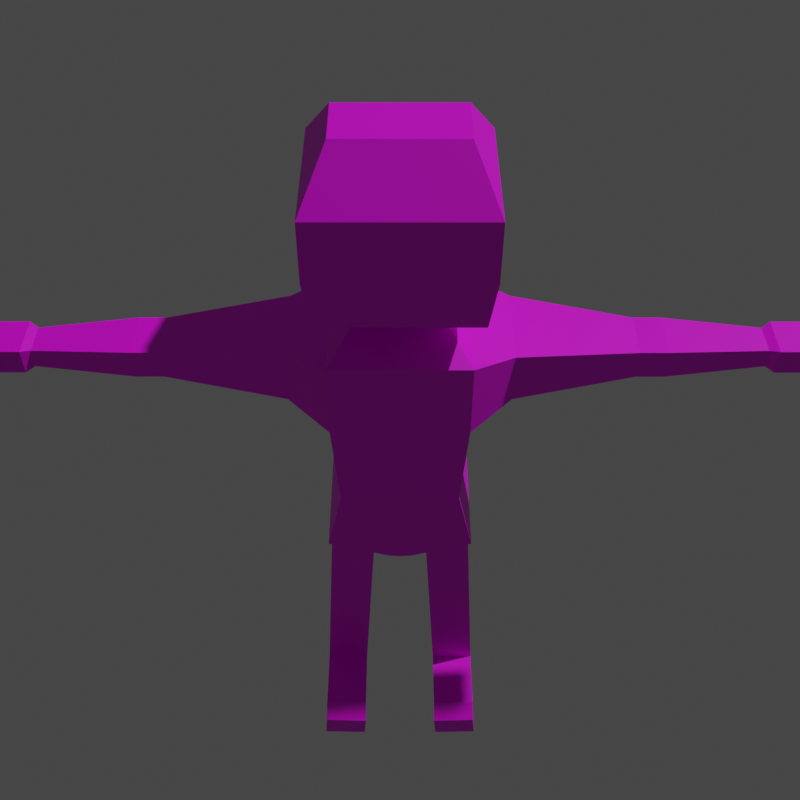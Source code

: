 # Source: Character-Animated-2.blend  (saved by Blender 2.93.21; exported with 4.5.12 LTS)
import bpy
from mathutils import Matrix  # noqa: F401  (used for matrix-valued properties, if any)

bpy.ops.wm.read_factory_settings(use_empty=True)
scene = bpy.context.scene
scene.name = 'Scene'

# ---- collections
col_collection = bpy.data.collections.new('Collection'); scene.collection.children.link(col_collection)

# ---- images (referenced by path relative to the original .blend; pixels are not part of the script)
import os
ASSET_DIR = os.environ.get("B2B_ASSET_DIR", "")  # directory of the original .blend (textures are referenced by path, not embedded)
HERE = os.path.dirname(os.path.abspath(__file__))  # packed textures are extracted next to this script under _unpacked/

def load_image(name, relpath, width, height, colorspace="sRGB"):
    """Load a texture the original file referenced (path relative to the .blend, or extracted next to this script)."""
    p = next((c for c in (os.path.join(HERE, relpath), os.path.join(ASSET_DIR, relpath)) if relpath and os.path.exists(c)), "")
    if p:
        img = bpy.data.images.load(p, check_existing=True)
        img.name = name
    else:  # same state as the original file: an image datablock whose file is absent (Cycles renders it pink)
        img = bpy.data.images.new(name, width, height)
        img.source = "FILE"
        img.filepath = "//" + (relpath or name)
    img.colorspace_settings.name = colorspace
    return img
img_imphenziapalette01_png = load_image('ImphenziaPalette01.png', 'ImphenziaPalette01.png', 1024, 1024, 'sRGB')

# ---- materials (node trees are filled in below, after node groups)
mat_material_001 = bpy.data.materials.new('Material.001')
mat_material_001.use_transparent_shadow = False

# ---- material node trees
mat_material_001.use_nodes = True; mat_material_001.node_tree.nodes.clear()
_N = mat_material_001.node_tree.nodes; _L = mat_material_001.node_tree.links
n0 = _N.new('ShaderNodeBsdfPrincipled'); n0.name = 'Principled BSDF'; n0.location = (10, 300)
n0.distribution = 'GGX'
n0.subsurface_method = 'BURLEY'
n0.inputs[3].default_value = 1.45
n0.inputs[27].default_value = (0.0, 0.0, 0.0, 1.0)
n0.inputs[28].default_value = 1.0
n1 = _N.new('ShaderNodeOutputMaterial'); n1.name = 'Material Output'; n1.location = (300, 300)
n2 = _N.new('ShaderNodeTexImage'); n2.name = 'Image Texture'; n2.location = (-317, 189)
n2.image = img_imphenziapalette01_png
n2.interpolation = 'Closest'
_L.new(n0.outputs[0], n1.inputs[0])
_L.new(n2.outputs[0], n0.inputs[0])
n1.is_active_output = True

# ---- world
world_world = bpy.data.worlds.new('World'); scene.world = world_world
world_world.use_nodes = True; world_world.node_tree.nodes.clear()
_N = world_world.node_tree.nodes; _L = world_world.node_tree.links
n0 = _N.new('ShaderNodeOutputWorld'); n0.name = 'World Output'; n0.location = (300, 300)
n1 = _N.new('ShaderNodeBackground'); n1.name = 'Background'; n1.location = (10, 300)
n1.inputs[0].default_value = (0.05088, 0.05088, 0.05088, 1.0)
_L.new(n1.outputs[0], n0.inputs[0])
n0.is_active_output = True
world_world.color = (0.05088, 0.05088, 0.05088)
world_world.use_sun_shadow = False
world_world.sun_shadow_jitter_overblur = 0.0

# ---- cameras
cam_camera = bpy.data.cameras.new('Camera')
cam_camera.clip_end = 100.0
cam_camera.ortho_scale = 7.314

# ---- lights
light_light = bpy.data.lights.new('Light', 'POINT')
light_light.transmission_factor = 0.0
light_light.energy = 1000.0
light_light.shadow_soft_size = 0.1
light_light.shadow_maximum_resolution = 0.006
light_light.use_absolute_resolution = True

# ---- meshes
me_cube_001 = bpy.data.meshes.new('Cube.001')
me_cube_001.from_pydata([(1.0, -1.0, 3.242), (1.0, -1.0, 4.462), (1.0, 1.0, 3.242), (1.0, 1.0, 4.462), (0.0, 1.0, 3.242), (0.0, 1.0, 4.462), (0.0, -1.0, 3.242), (0.0, -1.0, 4.462), (0.8928, -1.0, 1.803), (0.8928, 1.0, 1.803), (0.0, -1.0, 1.803), (0.0, 1.0, 1.803), (1.129, -1.0, 0.679), (1.129, 1.0, 0.679), (0.0, -1.0, 0.6833), (0.0, 1.0, 0.6833), (0.1697, -1.0, 0.3696), (0.1697, 1.0, 0.3696), (0.0, -1.0, 0.3546), (0.0, 1.0, 0.3546), (1.112, -0.6326, 0.2312), (1.112, 0.6326, 0.2312), (0.4194, -0.6326, 0.2003), (0.4194, 0.6326, 0.2003), (1.202, -0.6326, -1.374), (1.202, 0.6326, -1.374), (0.509, -0.6326, -1.405), (0.509, 0.6326, -1.405), (1.215, -0.6326, -1.607), (1.215, 0.6326, -1.607), (0.522, -0.6326, -1.638), (0.522, 0.6326, -1.638), (1.226, -0.6326, -1.8), (1.226, 0.6326, -1.8), (0.5327, -0.6326, -1.831), (0.5327, 0.6326, -1.831), (1.302, -0.6326, -3.173), (1.302, 0.6326, -3.173), (0.6094, -0.6326, -3.204), (0.6094, 0.6326, -3.204), (1.336, -0.6326, -3.78), (1.336, 0.6326, -3.78), (0.6433, -0.6326, -3.811), (0.6433, 0.6326, -3.811), (1.302, 1.583, -3.173), (0.6094, 1.583, -3.204), (1.336, 1.583, -3.78), (0.6433, 1.583, -3.811), (1.302, 1.821, -3.374), (0.6094, 1.821, -3.405), (1.336, 1.821, -3.78), (0.6433, 1.821, -3.811), (1.59, 0.6606, 4.38), (1.59, 0.6606, 3.575), (1.59, -0.6606, 3.575), (1.59, -0.6606, 4.38), (3.363, 0.3774, 4.208), (3.363, 0.3774, 3.747), (3.363, -0.3774, 3.747), (3.363, -0.3774, 4.208), (3.769, 0.3774, 4.208), (3.769, 0.3774, 3.747), (3.769, -0.3774, 3.747), (3.769, -0.3774, 4.208), (5.216, 0.2456, 4.127), (5.216, 0.2456, 3.828), (5.216, -0.2456, 3.828), (5.216, -0.2456, 4.127), (5.347, 0.3252, 4.176), (5.347, 0.3252, 3.779), (5.347, -0.3252, 3.779), (5.347, -0.3252, 4.176), (5.973, 0.3252, 4.176), (5.973, 0.3252, 3.779), (5.973, -0.3252, 3.779), (5.973, -0.3252, 4.176), (0.0, 0.2919, 4.788), (0.5997, 0.2919, 4.788), (0.5997, -0.2919, 4.788), (0.0, -0.2919, 4.788), (0.0, 0.8997, 5.133), (1.153, 0.8997, 5.133), (1.153, -0.8997, 5.133), (0.0, -0.8997, 5.133), (0.0, 1.045, 5.972), (1.246, 1.045, 5.972), (1.246, -1.045, 5.972), (0.0, -1.045, 5.972), (0.0, 1.045, 6.916), (1.246, 1.045, 6.916), (1.246, -1.045, 6.916), (0.0, -1.045, 6.916), (0.0, 0.4156, 7.657), (0.8707, 0.4156, 7.657), (0.8707, -0.4156, 7.657), (0.0, -0.4156, 7.657), (1.0, -1.0, 3.242), (0.8928, -1.0, 1.803), (5.216, 0.2456, 4.127), (5.216, -0.2456, 4.127)], [], [(4, 5, 3, 2), (3, 1, 55, 52), (2, 0, 8, 9), (0, 1, 7, 6), (3, 5, 76, 77), (8, 10, 14, 12), (0, 6, 10, 8), (4, 2, 9, 11), (12, 14, 18, 16), (11, 9, 13, 15), (9, 8, 12, 13), (19, 17, 16, 18), (15, 13, 17, 19), (17, 13, 21, 23), (21, 20, 24, 25), (16, 17, 23, 22), (13, 12, 20, 21), (12, 16, 22, 20), (27, 25, 29, 31), (23, 21, 25, 27), (22, 23, 27, 26), (20, 22, 26, 24), (28, 30, 34, 32), (26, 27, 31, 30), (24, 26, 30, 28), (25, 24, 28, 29), (35, 33, 37, 39), (29, 28, 32, 33), (31, 29, 33, 35), (30, 31, 35, 34), (38, 39, 43, 42), (34, 35, 39, 38), (32, 34, 38, 36), (33, 32, 36, 37), (41, 40, 42, 43), (36, 38, 42, 40), (37, 36, 40, 41), (43, 39, 45, 47), (44, 46, 50, 48), (37, 41, 46, 44), (41, 43, 47, 46), (39, 37, 44, 45), (49, 48, 50, 51), (46, 47, 51, 50), (47, 45, 49, 51), (45, 44, 48, 49), (52, 55, 59, 56), (2, 3, 52, 53), (1, 0, 54, 55), (0, 2, 53, 54), (59, 58, 62, 63), (53, 52, 56, 57), (55, 54, 58, 59), (54, 53, 57, 58), (60, 63, 67, 64), (58, 57, 61, 62), (56, 59, 63, 60), (57, 56, 60, 61), (65, 64, 68, 69), (61, 60, 64, 65), (63, 62, 66, 67), (62, 61, 65, 66), (71, 70, 74, 75), (67, 66, 70, 71), (66, 65, 69, 70), (64, 67, 71, 68), (73, 72, 75, 74), (70, 69, 73, 74), (68, 71, 75, 72), (69, 68, 72, 73), (78, 77, 81, 82), (7, 1, 78, 79), (1, 3, 77, 78), (81, 80, 84, 85), (79, 78, 82, 83), (77, 76, 80, 81), (85, 84, 88, 89), (82, 81, 85, 86), (83, 82, 86, 87), (91, 90, 94, 95), (86, 85, 89, 90), (87, 86, 90, 91), (93, 92, 95, 94), (89, 88, 92, 93), (90, 89, 93, 94), (0, 8, 97, 96), (67, 64, 98, 99)])
_uv = me_cube_001.uv_layers.new(name='UVMap')
_uv.uv.foreach_set('vector', [0.2057, 0.4409, 0.2057, 0.4409, 0.2057, 0.4409, 0.2057, 0.4409, 0.2057, 0.4409, 0.2057, 0.4409, 0.2057, 0.4409, 0.2057, 0.4409, 0.4616, 0.8297, 0.4616, 0.8297, 0.4616, 0.8297, 0.4616, 0.8297, 0.2057, 0.4409, 0.2057, 0.4409, 0.2057, 0.4409, 0.2057, 0.4409, 0.2057, 0.4409, 0.2057, 0.4409, 0.2057, 0.4409, 0.2057, 0.4409, 0.2057, 0.4409, 0.2057, 0.4409, 0.2057, 0.4409, 0.2057, 0.4409, 0.2057, 0.4409, 0.2057, 0.4409, 0.2057, 0.4409, 0.2057, 0.4409, 1.643, 0.3819, 1.643, 0.3819, 1.643, 0.3819, 1.643, 0.3819, 0.2057, 0.4409, 0.2057, 0.4409, 0.2057, 0.4409, 0.2057, 0.4409, 0.2057, 0.4409, 0.2057, 0.4409, 0.2057, 0.4409, 0.2057, 0.4409, 0.2057, 0.4409, 0.2057, 0.4409, 0.2057, 0.4409, 0.2057, 0.4409, 0.2057, 0.4409, 0.2057, 0.4409, 0.2057, 0.4409, 0.2057, 0.4409, 0.2057, 0.4409, 0.2057, 0.4409, 0.2057, 0.4409, 0.2057, 0.4409, 0.2057, 0.4409, 0.2057, 0.4409, 0.2057, 0.4409, 0.2057, 0.4409, 0.2057, 0.4409, 0.2057, 0.4409, 0.2057, 0.4409, 0.2057, 0.4409, 0.2057, 0.4409, 0.2057, 0.4409, 0.2057, 0.4409, 0.2057, 0.4409, 0.2057, 0.4409, 0.2057, 0.4409, 0.2057, 0.4409, 0.2057, 0.4409, 0.2057, 0.4409, 0.2057, 0.4409, 0.2057, 0.4409, 0.2057, 0.4409, 0.2057, 0.4409, 0.2057, 0.4409, 0.2057, 0.4409, 0.2057, 0.4409, 0.2057, 0.4409, 0.2057, 0.4409, 0.2057, 0.4409, 0.2057, 0.4409, 0.2057, 0.4409, 0.2057, 0.4409, 0.2057, 0.4409, 0.2057, 0.4409, 0.2057, 0.4409, 0.2057, 0.4409, 0.2057, 0.4409, 0.2057, 0.4409, 0.2057, 0.4409, 0.2057, 0.4409, 0.2057, 0.4409, 0.2057, 0.4409, 0.2057, 0.4409, 0.2057, 0.4409, 0.2057, 0.4409, 0.2057, 0.4409, 0.2057, 0.4409, 0.2057, 0.4409, 0.2057, 0.4409, 0.2057, 0.4409, 0.2057, 0.4409, 0.2057, 0.4409, 0.2057, 0.4409, 0.2057, 0.4409, 0.2057, 0.4409, 0.2057, 0.4409, 0.2057, 0.4409, 0.2057, 0.4409, 0.2057, 0.4409, 0.2057, 0.4409, 0.2057, 0.4409, 0.2057, 0.4409, 0.2057, 0.4409, 0.2057, 0.4409, 0.2057, 0.4409, 0.2057, 0.4409, 0.2057, 0.4409, 0.2057, 0.4409, 0.2057, 0.4409, 0.2057, 0.4409, 0.2057, 0.4409, 0.2057, 0.4409, 0.2057, 0.4409, 0.2057, 0.4409, 0.2057, 0.4409, 0.2057, 0.4409, 0.2057, 0.4409, 0.2057, 0.4409, 0.2057, 0.4409, 0.2057, 0.4409, 0.2057, 0.4409, 0.2057, 0.4409, 0.2057, 0.4409, 0.2057, 0.4409, 0.2057, 0.4409, 0.2057, 0.4409, 0.2057, 0.4409, 0.2057, 0.4409, 0.2057, 0.4409, 0.2057, 0.4409, 0.2057, 0.4409, 0.2057, 0.4409, 0.2057, 0.4409, 0.2057, 0.4409, 0.2057, 0.4409, 0.2057, 0.4409, 0.2057, 0.4409, 0.2057, 0.4409, 0.2057, 0.4409, 0.2057, 0.4409, 0.2057, 0.4409, 0.2057, 0.4409, 0.2057, 0.4409, 0.2057, 0.4409, 0.2057, 0.4409, 0.2057, 0.4409, 0.2057, 0.4409, 0.2057, 0.4409, 0.2057, 0.4409, 0.2057, 0.4409, 0.2057, 0.4409, 0.2057, 0.4409, 0.2057, 0.4409, 0.2057, 0.4409, 0.2057, 0.4409, 0.2057, 0.4409, 0.2057, 0.4409, 0.2057, 0.4409, 0.2057, 0.4409, 0.2057, 0.4409, 0.2057, 0.4409, 0.2057, 0.4409, 0.2057, 0.4409, 0.2057, 0.4409, 0.2057, 0.4409, 0.2057, 0.4409, 0.2057, 0.4409, 0.2057, 0.4409, 0.2057, 0.4409, 0.2057, 0.4409, 0.2057, 0.4409, 0.2057, 0.4409, 0.2057, 0.4409, 0.2057, 0.4409, 0.2057, 0.4409, 0.2057, 0.4409, 0.2057, 0.4409, 0.2057, 0.4409, 0.2057, 0.4409, 0.2057, 0.4409, 0.2057, 0.4409, 0.2057, 0.4409, 0.2057, 0.4409, 0.2057, 0.4409, 0.2057, 0.4409, 0.2057, 0.4409, 0.2057, 0.4409, 0.2057, 0.4409, 0.2057, 0.4409, 0.2057, 0.4409, 0.2057, 0.4409, 0.2057, 0.4409, 0.2057, 0.4409, 0.2057, 0.4409, 0.2057, 0.4409, 0.2057, 0.4409, 0.2057, 0.4409, 0.2057, 0.4409, 0.2057, 0.4409, 0.2057, 0.4409, 0.2057, 0.4409, 0.2057, 0.4409, 0.2057, 0.4409, 0.2057, 0.4409, 0.2057, 0.4409, 0.2057, 0.4409, 0.2057, 0.4409, 0.2057, 0.4409, 0.2057, 0.4409, 0.2057, 0.4409, 0.2057, 0.4409, 0.2057, 0.4409, 0.2057, 0.4409, 0.2057, 0.4409, 0.2057, 0.4409, 0.2057, 0.4409, 0.2057, 0.4409, 0.2057, 0.4409, 0.2057, 0.4409, 0.2057, 0.4409, 0.2057, 0.4409, 0.2057, 0.4409, 0.2057, 0.4409, 0.2057, 0.4409, 0.2057, 0.4409, 0.2057, 0.4409, 0.2057, 0.4409, 0.2057, 0.4409, 0.2057, 0.4409, 0.2057, 0.4409, 0.2057, 0.4409, 0.2057, 0.4409, 0.2057, 0.4409, 0.2057, 0.4409, 0.2057, 0.4409, 0.2057, 0.4409, 0.2057, 0.4409, 0.2057, 0.4409, 0.2057, 0.4409, 0.2057, 0.4409, 0.2057, 0.4409, 0.2057, 0.4409, 0.2057, 0.4409, 0.2057, 0.4409, 0.2057, 0.4409, 0.2057, 0.4409, 0.2057, 0.4409, 0.2057, 0.4409, 0.2057, 0.4409, 0.2057, 0.4409, 0.2057, 0.4409, 0.2057, 0.4409, 0.2057, 0.4409, 0.2057, 0.4409, 0.2057, 0.4409, 0.2057, 0.4409, 0.2057, 0.4409, 0.2057, 0.4409, 0.2057, 0.4409, 0.2057, 0.4409, 0.2057, 0.4409, 0.2057, 0.4409, 0.2057, 0.4409, 0.2057, 0.4409, 0.2057, 0.4409, 0.2057, 0.4409, 0.2057, 0.4409, 0.2057, 0.4409, 0.2057, 0.4409, 0.2057, 0.4409, 0.2057, 0.4409, 0.2057, 0.4409, 0.2057, 0.4409, 0.2057, 0.4409, 0.2057, 0.4409, 0.2057, 0.4409, 0.2057, 0.4409, 0.2057, 0.4409, 0.2057, 0.4409, 0.2057, 0.4409, 0.2057, 0.4409, 0.2057, 0.4409, 0.2057, 0.4409, 0.2057, 0.4409, 0.2057, 0.4409, 0.2057, 0.4409, 0.2057, 0.4409, 0.2057, 0.4409, 0.2057, 0.4409, 0.2057, 0.4409, 0.2057, 0.4409, 0.2057, 0.4409, 0.2057, 0.4409, 0.2057, 0.4409, 0.2057, 0.4409, 0.2057, 0.4409, 0.2057, 0.4409, 0.2057, 0.4409, 0.2057, 0.4409, 0.2057, 0.4409, 0.2057, 0.4409, 0.2057, 0.4409, 0.2057, 0.4409, 0.2057, 0.4409, 0.2057, 0.4409, 0.2057, 0.4409, 0.2057, 0.4409, 0.2057, 0.4409, 0.2057, 0.4409, 0.2057, 0.4409, 0.2057, 0.4409, 0.2057, 0.4409, 0.2057, 0.4409, 0.2057, 0.4409, 0.2057, 0.4409, 0.2057, 0.4409, 0.2057, 0.4409, 0.2057, 0.4409, 0.2057, 0.4409, 0.2057, 0.4409, 0.2057, 0.4409, 0.2057, 0.4409, 0.2057, 0.4409, 0.2057, 0.4409, 0.2057, 0.4409, 0.2057, 0.4409, 0.2057, 0.4409, 0.2057, 0.4409, 0.2057, 0.4409, 0.2057, 0.4409, 0.2057, 0.4409, 0.2057, 0.4409, 0.2057, 0.4409, 0.2057, 0.4409, 0.2057, 0.4409, 0.2057, 0.4409, 0.2057, 0.4409, 0.2057, 0.4409])
me_cube_001.materials.append(mat_material_001)
me_cube_001.use_remesh_fix_poles = True
me_cube_001.use_remesh_preserve_attributes = False
me_cube_001.use_paint_bone_selection = False
me_cube_001.use_paint_mask_vertex = True
me_cube_001.update()
arm_armature = bpy.data.armatures.new('Armature')  # bones are not reproduced

# ---- objects
ob_light = bpy.data.objects.new('Light', light_light)
ob_camera = bpy.data.objects.new('Camera', cam_camera)
ob_character = bpy.data.objects.new('Character', me_cube_001)
ob_armature = bpy.data.objects.new('Armature', arm_armature)

# ---- transforms, parenting, visibility, modifiers, constraints
ob_light.location = (4.076, 1.005, 5.904)
ob_light.rotation_euler = (0.6503, 0.05522, 1.866)
ob_light.lock_rotations_4d = False
ob_light.empty_display_type = 'ARROWS'
ob_light.color = (0.0, 0.0, 0.0, 0.0)
ob_light.lineart.crease_threshold = 0.0
ob_camera.location = (0.0, -0.69, 1.08)
ob_camera.rotation_euler = (0.7854, 0.0, 0.0)
ob_camera.lock_rotations_4d = False
ob_camera.empty_display_type = 'ARROWS'
ob_camera.color = (0.0, 0.0, 0.0, 0.0)
ob_camera.display_type = 'WIRE'
ob_camera.lineart.crease_threshold = 0.0
ob_character.parent = ob_armature
ob_character.matrix_parent_inverse = Matrix(((12.48, -0.0, 0.0, -0.0), (-0.0, 12.48, -0.0, 0.0), (0.0, -0.0, 12.48, -3.062), (-0.0, 0.0, -0.0, 1.0)))
ob_character.location = (0.0, 0.0, 0.2211)
ob_character.rotation_euler = (0.0, 0.0, -3.142)
ob_character.scale = (0.05835, 0.05835, 0.05835)
_vg = ob_character.vertex_groups.new(name='Root')
for _i, _w in zip([0, 2, 4, 6, 8, 9, 10, 11, 12, 13, 14, 15, 16, 17, 18, 19, 20, 21, 22, 23, 96, 97], [0.1079, 0.1044, 0.0802, 0.08304, 0.7077, 0.7018, 0.7483, 0.7637, 0.1734, 0.1684, 0.6269, 0.6505, 0.4279, 0.4275, 0.494, 0.4585, 0.05132, 0.05026, 0.1409, 0.1351, 0.1079, 0.7077]): _vg.add([_i], _w, 'REPLACE')
_vg = ob_character.vertex_groups.new(name='Spine1')
for _i, _w in zip([0, 2, 4, 6, 8, 9, 10, 11, 12, 13, 14, 15, 16, 17, 18, 19, 97], [0.01977, 0.006421, 0.06723, 0.08594, 0.4221, 0.1282, 0.5936, 0.5052, 0.08236, 0.003266, 0.1224, 0.1241, 0.06213, 0.03315, 0.06771, 0.04078, 0.5]): _vg.add([_i], _w, 'REPLACE')
_vg = ob_character.vertex_groups.new(name='Spine2')
for _i, _w in zip([0, 1, 2, 3, 4, 5, 6, 7, 9, 10, 11, 15, 52, 53, 76, 77, 78, 79], [0.09016, 0.06736, 0.5462, 0.1134, 0.7102, 0.5121, 0.5921, 0.5115, 0.08855, 0.08498, 0.11, 0.0071, 0.0008795, 0.0864, 0.0502, 0.004, 0.003545, 0.01141]): _vg.add([_i], _w, 'REPLACE')
_vg = ob_character.vertex_groups.new(name='Head')
for _i, _w in zip([1, 2, 3, 4, 5, 6, 7, 52, 55, 76, 77, 78, 79, 80, 81, 82, 83, 84, 85, 86, 87, 88, 89, 90, 91, 92, 93, 94, 95], [0.2149, 0.002872, 0.2085, 0.05261, 0.3008, 0.03982, 0.2683, 0.03087, 0.02378, 0.9295, 0.8561, 0.8587, 0.9423, 0.966, 0.9521, 0.9496, 0.9751, 0.988, 0.9833, 0.9825, 0.9903, 0.9961, 0.9937, 0.9935, 0.9963, 0.9993, 0.998, 0.9978, 0.9992]): _vg.add([_i], _w, 'REPLACE')
_vg = ob_character.vertex_groups.new(name='Shoulder.L')
_vg = ob_character.vertex_groups.new(name='UpperArm.L')
_vg = ob_character.vertex_groups.new(name='LowerArm.L')
_vg = ob_character.vertex_groups.new(name='Hand.L')
_vg = ob_character.vertex_groups.new(name='Shoulder.R')
for _i, _w in zip([0, 1, 2, 3, 4, 5, 7, 9, 52, 53, 54, 55, 77, 78, 96], [0.05525, 0.3925, 0.2007, 0.4497, 0.03768, 0.1041, 0.08608, 0.003434, 0.1743, 0.6534, 0.08407, 0.08092, 0.07448, 0.0643, 0.05525]): _vg.add([_i], _w, 'REPLACE')
_vg = ob_character.vertex_groups.new(name='UpperArm.R')
for _i, _w in zip([0, 1, 2, 3, 4, 5, 6, 7, 8, 9, 52, 53, 54, 55, 56, 57, 58, 59, 60, 61, 62, 63, 77, 78, 96], [0.4767, 0.2924, 0.2412, 0.2539, 0.06998, 0.06681, 0.1309, 0.08637, 0.01191, 0.01842, 0.8462, 0.8544, 0.8812, 0.8648, 0.9191, 0.921, 0.9171, 0.924, 0.1106, 0.1152, 0.1145, 0.1113, 0.03887, 0.04159, 0.5]): _vg.add([_i], _w, 'REPLACE')
_vg = ob_character.vertex_groups.new(name='LowerArm.R')
for _i, _w in zip([56, 57, 58, 59, 60, 61, 62, 63], [0.07448, 0.07279, 0.07694, 0.07038, 0.8614, 0.8557, 0.8565, 0.8606]): _vg.add([_i], _w, 'REPLACE')
_vg = ob_character.vertex_groups.new(name='Hand.R')
for _i, _w in zip([60, 61, 62, 63, 64, 65, 66, 67, 68, 69, 70, 71, 72, 73, 74, 75, 98, 99], [0.005062, 0.007311, 0.00714, 0.00523, 0.9823, 0.9823, 0.9821, 0.9825, 0.9936, 0.9936, 0.9934, 0.9937, 0.9992, 0.9991, 0.9992, 0.9991, 0.9823, 0.9825]): _vg.add([_i], _w, 'REPLACE')
_vg = ob_character.vertex_groups.new(name='UpperLeg.L')
_vg = ob_character.vertex_groups.new(name='LowerLeg.L')
_vg = ob_character.vertex_groups.new(name='Foot.L')
_vg = ob_character.vertex_groups.new(name='UpperLeg.R')
for _i, _w in zip([8, 9, 10, 11, 12, 13, 14, 15, 16, 17, 18, 19, 20, 21, 22, 23, 24, 25, 26, 27, 28, 29, 30, 31, 32, 33, 34, 35], [0.09704, 0.1463, 0.0787, 0.08416, 0.7792, 0.7839, 0.3327, 0.3048, 0.5491, 0.5497, 0.4834, 0.5189, 0.9282, 0.9217, 0.8432, 0.8415, 0.7671, 0.7672, 0.7631, 0.7623, 0.3751, 0.375, 0.3765, 0.3758, 0.1657, 0.1654, 0.1685, 0.1676]): _vg.add([_i], _w, 'REPLACE')
_vg = ob_character.vertex_groups.new(name='LowerLeg.R')
for _i, _w in zip([24, 25, 26, 27, 28, 29, 30, 31, 32, 33, 34, 35, 36, 37, 38, 39, 40, 41, 42, 43], [0.2243, 0.2144, 0.2241, 0.215, 0.6129, 0.5831, 0.6095, 0.5804, 0.8169, 0.7596, 0.8132, 0.757, 0.8437, 0.02686, 0.8413, 0.03258, 0.5455, 0.002702, 0.5424, 0.006597]): _vg.add([_i], _w, 'REPLACE')
_vg = ob_character.vertex_groups.new(name='Foot.R')
for _i, _w in zip([29, 31, 33, 35, 36, 37, 38, 39, 40, 41, 42, 43, 44, 45, 46, 47, 48, 49, 50, 51], [0.0291, 0.02907, 0.0739, 0.07367, 0.1441, 0.9576, 0.146, 0.9543, 0.4515, 0.973, 0.4547, 0.971, 0.9967, 0.9961, 0.9982, 0.9978, 0.9987, 0.9985, 0.9991, 0.9988]): _vg.add([_i], _w, 'REPLACE')
_vg = ob_character.vertex_groups.new(name='Core')
for _i, _w in zip([0, 2, 4, 6, 8, 9, 10, 11, 12, 13, 14, 15, 16, 17, 18, 19, 20, 21, 22, 23, 97], [0.01121, 0.08302, 0.05616, 0.01595, 0.4058, 0.5875, 0.1945, 0.2675, 0.1176, 0.1579, 0.5133, 0.5291, 0.3665, 0.3849, 0.4256, 0.4115, 0.02445, 0.0462, 0.1155, 0.1228, 0.5]): _vg.add([_i], _w, 'REPLACE')
_vg = ob_character.vertex_groups.new(name='Collar.L')
_vg = ob_character.vertex_groups.new(name='Collar.R')
for _i, _w in zip([0, 1, 2, 3, 4, 5, 6, 7, 52, 53, 54, 55, 76, 77, 78, 79, 80, 81, 82, 83, 84, 85, 86, 87, 89, 90, 96], [0.04694, 0.5372, 0.05383, 0.5644, 0.02195, 0.15, 0.02588, 0.1726, 0.1067, 0.0001468, 0.007234, 0.09116, 0.09865, 0.7204, 0.7132, 0.1044, 0.1178, 0.2343, 0.26, 0.06972, 0.04092, 0.08, 0.08812, 0.0163, 0.009814, 0.01406, 0.04694]): _vg.add([_i], _w, 'REPLACE')
_vg = ob_character.vertex_groups.new(name='Color.R')
for _i, _w in zip([0, 1, 2, 3, 4, 5, 6, 7, 52, 54, 55, 77, 78, 96], [0.342, 0.4154, 0.05282, 0.4082, 0.004566, 0.09239, 0.1006, 0.1065, 0.08014, 0.06716, 0.07673, 0.06946, 0.06619, 0.5]): _vg.add([_i], _w, 'REPLACE')
_vg = ob_character.vertex_groups.new(name='Color.L')
_m = ob_character.modifiers.new('Mirror', 'MIRROR')
_m.use_clip = True
_m = ob_character.modifiers.new('Armature', 'ARMATURE')
_m = ob_character.modifiers.new('Armature.001', 'ARMATURE')
_m = ob_character.modifiers.new('Armature.002', 'ARMATURE')
_m.object = ob_armature
ob_armature.location = (0.0, 0.0, 0.2452)
ob_armature.scale = (0.0801, 0.0801, 0.0801)
ob_armature.show_in_front = True

# ---- collection membership
col_collection.objects.link(ob_light)
col_collection.objects.link(ob_camera)
col_collection.objects.link(ob_character)
col_collection.objects.link(ob_armature)

# ---- scene / render settings (as saved in the file)
scene.camera = ob_camera
scene.frame_start = 1; scene.frame_end = 4; scene.frame_set(4)
scene.render.engine = 'BLENDER_EEVEE_NEXT'
scene.render.image_settings.compression = 0
scene.render.resolution_x = 64
scene.render.resolution_y = 64
scene.render.film_transparent = True
scene.cycles.use_denoising = False
scene.cycles.samples = 128
scene.cycles.sampling_pattern = 'TABULATED_SOBOL'
scene.cycles.use_adaptive_sampling = False
scene.cycles.use_light_tree = False
scene.view_settings.view_transform = 'Filmic'
bpy.context.view_layer.update()
